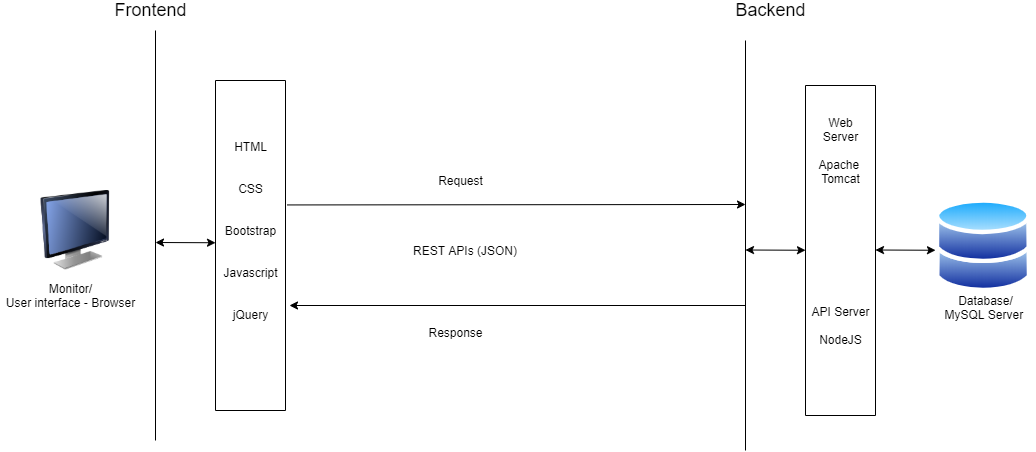

The diagram above was exported from draw.io. Its source (the exported page's mxGraphModel, read from the mxfile embedded in the PNG):
<mxGraphModel dx="1038" dy="585" grid="1" gridSize="10" guides="1" tooltips="1" connect="1" arrows="1" fold="1" page="1" pageScale="1" pageWidth="1100" pageHeight="850" math="0" shadow="0">
  <root>
    <mxCell id="0" />
    <mxCell id="1" parent="0" />
    <mxCell id="zPlpSCz4x3nlq95N2wv6-2" value="" style="image;html=1;image=img/lib/clip_art/computers/Monitor_128x128.png" parent="1" vertex="1">
      <mxGeometry x="40" y="230" width="80" height="80" as="geometry" />
    </mxCell>
    <mxCell id="zPlpSCz4x3nlq95N2wv6-3" value="" style="endArrow=none;html=1;" parent="1" edge="1">
      <mxGeometry width="50" height="50" relative="1" as="geometry">
        <mxPoint x="160" y="480" as="sourcePoint" />
        <mxPoint x="160" y="70" as="targetPoint" />
      </mxGeometry>
    </mxCell>
    <mxCell id="zPlpSCz4x3nlq95N2wv6-4" value="" style="rounded=0;whiteSpace=wrap;html=1;direction=south;" parent="1" vertex="1">
      <mxGeometry x="220" y="120" width="70" height="330" as="geometry" />
    </mxCell>
    <mxCell id="2" value="&lt;font style=&quot;font-size: 18px&quot;&gt;Frontend&lt;/font&gt;" style="text;html=1;align=center;verticalAlign=middle;resizable=0;points=[];autosize=1;" parent="1" vertex="1">
      <mxGeometry x="110" y="40" width="90" height="20" as="geometry" />
    </mxCell>
    <mxCell id="zPlpSCz4x3nlq95N2wv6-5" value="HTML&lt;br&gt;&lt;br&gt;&lt;br&gt;CSS&lt;br&gt;&lt;br&gt;&lt;br&gt;Bootstrap&lt;br&gt;&lt;br&gt;&lt;br&gt;Javascript&lt;br&gt;&lt;br&gt;&lt;br&gt;jQuery" style="text;html=1;align=center;verticalAlign=middle;resizable=0;points=[];autosize=1;" parent="1" vertex="1">
      <mxGeometry x="220" y="180" width="70" height="180" as="geometry" />
    </mxCell>
    <mxCell id="zPlpSCz4x3nlq95N2wv6-6" value="Monitor/&lt;br&gt;User interface - Browser&lt;br&gt;" style="text;html=1;align=center;verticalAlign=middle;resizable=0;points=[];autosize=1;" parent="1" vertex="1">
      <mxGeometry x="5" y="320" width="140" height="30" as="geometry" />
    </mxCell>
    <mxCell id="zPlpSCz4x3nlq95N2wv6-7" value="" style="rounded=0;whiteSpace=wrap;html=1;direction=south;" parent="1" vertex="1">
      <mxGeometry x="810" y="125" width="70" height="330" as="geometry" />
    </mxCell>
    <mxCell id="zPlpSCz4x3nlq95N2wv6-8" value="" style="endArrow=none;html=1;" parent="1" edge="1">
      <mxGeometry width="50" height="50" relative="1" as="geometry">
        <mxPoint x="750" y="490" as="sourcePoint" />
        <mxPoint x="750" y="80" as="targetPoint" />
      </mxGeometry>
    </mxCell>
    <mxCell id="zPlpSCz4x3nlq95N2wv6-9" value="" style="aspect=fixed;perimeter=ellipsePerimeter;html=1;align=center;shadow=0;dashed=0;spacingTop=3;image;image=img/lib/active_directory/databases.svg;" parent="1" vertex="1">
      <mxGeometry x="940" y="237.75" width="96.43" height="94.5" as="geometry" />
    </mxCell>
    <mxCell id="zPlpSCz4x3nlq95N2wv6-10" value="&lt;font style=&quot;font-size: 18px&quot;&gt;Backend&lt;/font&gt;" style="text;html=1;align=center;verticalAlign=middle;resizable=0;points=[];autosize=1;" parent="1" vertex="1">
      <mxGeometry x="730" y="40" width="90" height="20" as="geometry" />
    </mxCell>
    <mxCell id="zPlpSCz4x3nlq95N2wv6-11" value="API Server&lt;br&gt;&lt;br&gt;NodeJS" style="text;html=1;align=center;verticalAlign=middle;resizable=0;points=[];autosize=1;" parent="1" vertex="1">
      <mxGeometry x="810" y="340" width="70" height="50" as="geometry" />
    </mxCell>
    <mxCell id="zPlpSCz4x3nlq95N2wv6-13" value="Database/&lt;br&gt;MySQL Server&amp;nbsp;" style="text;html=1;align=center;verticalAlign=middle;resizable=0;points=[];autosize=1;" parent="1" vertex="1">
      <mxGeometry x="940" y="332.25" width="100" height="30" as="geometry" />
    </mxCell>
    <mxCell id="zPlpSCz4x3nlq95N2wv6-14" value="" style="endArrow=classic;html=1;exitX=1.023;exitY=0.358;exitDx=0;exitDy=0;exitPerimeter=0;" parent="1" source="zPlpSCz4x3nlq95N2wv6-5" edge="1">
      <mxGeometry width="50" height="50" relative="1" as="geometry">
        <mxPoint x="430" y="330" as="sourcePoint" />
        <mxPoint x="750" y="244" as="targetPoint" />
      </mxGeometry>
    </mxCell>
    <mxCell id="zPlpSCz4x3nlq95N2wv6-16" value="" style="endArrow=classic;html=1;" parent="1" edge="1">
      <mxGeometry width="50" height="50" relative="1" as="geometry">
        <mxPoint x="750" y="345" as="sourcePoint" />
        <mxPoint x="294" y="345" as="targetPoint" />
      </mxGeometry>
    </mxCell>
    <mxCell id="zPlpSCz4x3nlq95N2wv6-17" value="Request" style="text;html=1;align=center;verticalAlign=middle;resizable=0;points=[];autosize=1;" parent="1" vertex="1">
      <mxGeometry x="435" y="210" width="60" height="20" as="geometry" />
    </mxCell>
    <mxCell id="zPlpSCz4x3nlq95N2wv6-18" value="Response&lt;br&gt;" style="text;html=1;align=center;verticalAlign=middle;resizable=0;points=[];autosize=1;" parent="1" vertex="1">
      <mxGeometry x="425" y="362.25" width="70" height="20" as="geometry" />
    </mxCell>
    <mxCell id="EL8bCHFW6RUNuRwiCkUU-2" value="REST APIs (JSON)" style="text;html=1;strokeColor=none;fillColor=none;align=center;verticalAlign=middle;whiteSpace=wrap;rounded=0;" parent="1" vertex="1">
      <mxGeometry x="370" y="280" width="200" height="20" as="geometry" />
    </mxCell>
    <mxCell id="EL8bCHFW6RUNuRwiCkUU-3" value="Web&lt;br&gt;Server&lt;br&gt;&lt;br&gt;Apache&amp;nbsp;&lt;br&gt;Tomcat" style="text;html=1;align=center;verticalAlign=middle;resizable=0;points=[];autosize=1;" parent="1" vertex="1">
      <mxGeometry x="815" y="150" width="60" height="80" as="geometry" />
    </mxCell>
    <mxCell id="EL8bCHFW6RUNuRwiCkUU-4" value="" style="endArrow=classic;startArrow=classic;html=1;" parent="1" edge="1">
      <mxGeometry width="50" height="50" relative="1" as="geometry">
        <mxPoint x="160" y="282" as="sourcePoint" />
        <mxPoint x="220" y="282.25" as="targetPoint" />
      </mxGeometry>
    </mxCell>
    <mxCell id="EL8bCHFW6RUNuRwiCkUU-5" value="" style="endArrow=classic;startArrow=classic;html=1;" parent="1" edge="1">
      <mxGeometry width="50" height="50" relative="1" as="geometry">
        <mxPoint x="750" y="289.5" as="sourcePoint" />
        <mxPoint x="810" y="289.75" as="targetPoint" />
      </mxGeometry>
    </mxCell>
    <mxCell id="EL8bCHFW6RUNuRwiCkUU-6" value="" style="endArrow=classic;startArrow=classic;html=1;" parent="1" edge="1">
      <mxGeometry width="50" height="50" relative="1" as="geometry">
        <mxPoint x="880" y="289.5" as="sourcePoint" />
        <mxPoint x="940" y="289.75" as="targetPoint" />
      </mxGeometry>
    </mxCell>
  </root>
</mxGraphModel>